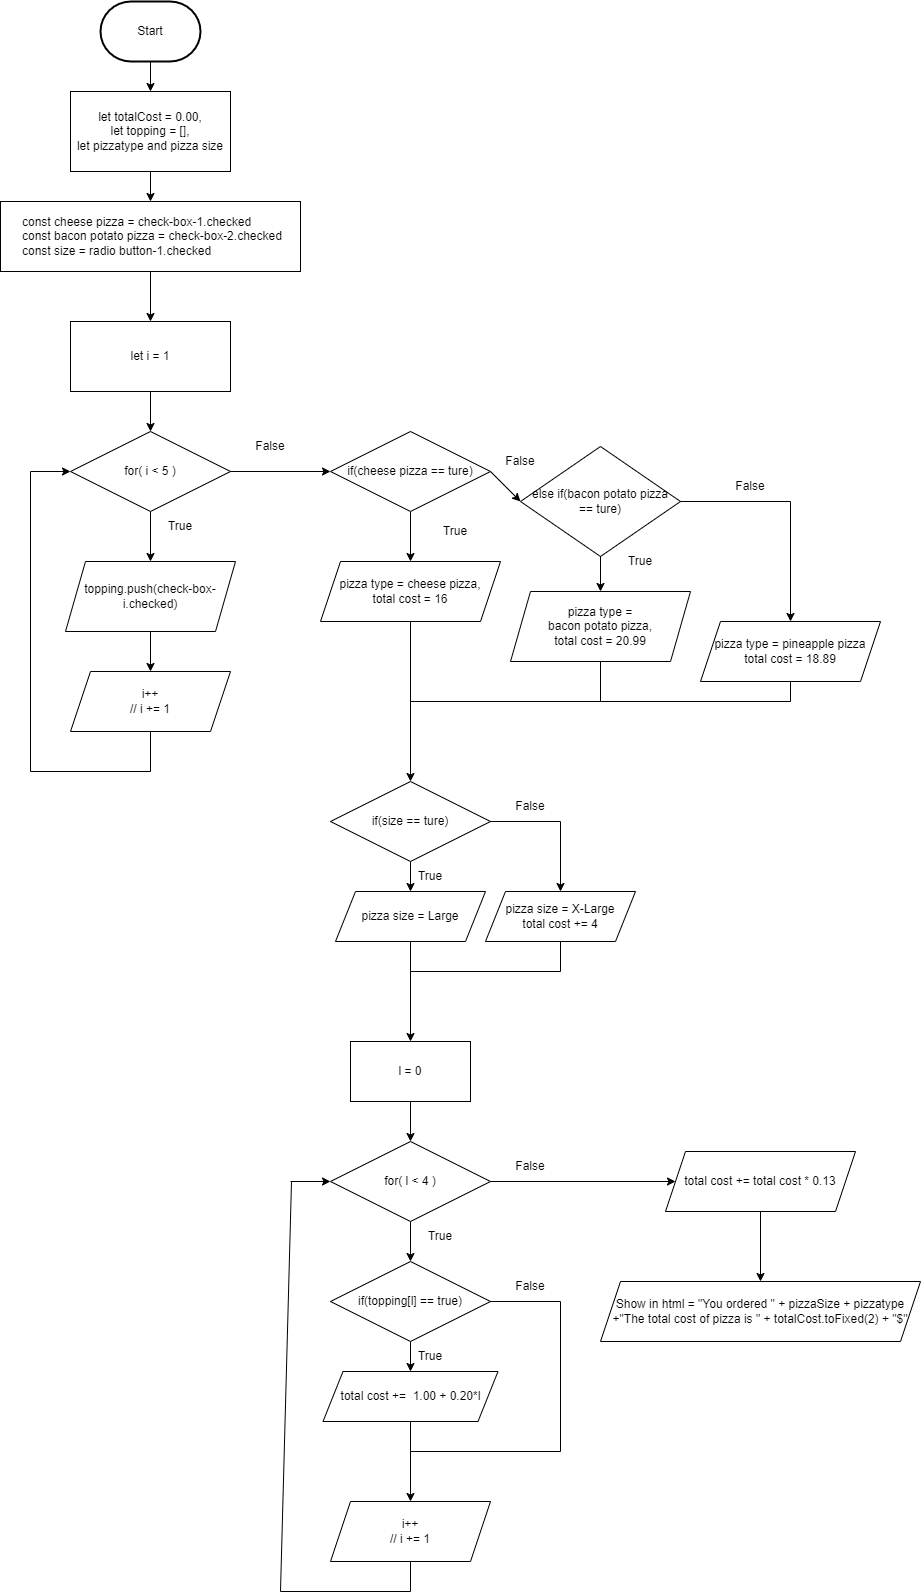

The diagram above was exported from draw.io. Its source (the exported page's mxGraphModel, read from the mxfile embedded in the PNG):
<mxGraphModel dx="698" dy="516" grid="1" gridSize="10" guides="1" tooltips="1" connect="1" arrows="1" fold="1" page="1" pageScale="1" pageWidth="850" pageHeight="1100" math="0" shadow="0">
  <root>
    <mxCell id="0" />
    <mxCell id="1" parent="0" />
    <mxCell id="5" style="edgeStyle=none;html=1;" parent="1" source="2" target="4" edge="1">
      <mxGeometry relative="1" as="geometry" />
    </mxCell>
    <mxCell id="2" value="Start" style="strokeWidth=2;html=1;shape=mxgraph.flowchart.terminator;whiteSpace=wrap;" parent="1" vertex="1">
      <mxGeometry x="100" y="20" width="100" height="60" as="geometry" />
    </mxCell>
    <mxCell id="8" style="edgeStyle=none;html=1;entryX=0.5;entryY=0;entryDx=0;entryDy=0;" parent="1" source="4" target="28" edge="1">
      <mxGeometry relative="1" as="geometry">
        <mxPoint x="150" y="270" as="targetPoint" />
      </mxGeometry>
    </mxCell>
    <mxCell id="4" value="let totalCost = 0.00,&lt;br&gt;let topping = [],&lt;br&gt;let pizzatype and pizza size" style="rounded=0;whiteSpace=wrap;html=1;" parent="1" vertex="1">
      <mxGeometry x="70" y="110" width="160" height="80" as="geometry" />
    </mxCell>
    <mxCell id="11" style="edgeStyle=none;html=1;entryX=0.5;entryY=0;entryDx=0;entryDy=0;" parent="1" source="6" target="10" edge="1">
      <mxGeometry relative="1" as="geometry" />
    </mxCell>
    <mxCell id="6" value="for( i &amp;lt; 5 )" style="rhombus;whiteSpace=wrap;html=1;" parent="1" vertex="1">
      <mxGeometry x="70" y="450" width="160" height="80" as="geometry" />
    </mxCell>
    <mxCell id="9" style="edgeStyle=none;html=1;entryX=0.5;entryY=0;entryDx=0;entryDy=0;" parent="1" source="7" target="6" edge="1">
      <mxGeometry relative="1" as="geometry" />
    </mxCell>
    <mxCell id="7" value="let i = 1" style="rounded=0;whiteSpace=wrap;html=1;" parent="1" vertex="1">
      <mxGeometry x="70" y="340" width="160" height="70" as="geometry" />
    </mxCell>
    <mxCell id="13" style="edgeStyle=none;html=1;" parent="1" source="10" target="12" edge="1">
      <mxGeometry relative="1" as="geometry" />
    </mxCell>
    <mxCell id="10" value="topping.push(check-box-i.checked)" style="shape=parallelogram;perimeter=parallelogramPerimeter;whiteSpace=wrap;html=1;fixedSize=1;" parent="1" vertex="1">
      <mxGeometry x="65" y="580" width="170" height="70" as="geometry" />
    </mxCell>
    <mxCell id="12" value="i++&lt;br&gt;// i += 1" style="shape=parallelogram;perimeter=parallelogramPerimeter;whiteSpace=wrap;html=1;fixedSize=1;" parent="1" vertex="1">
      <mxGeometry x="70" y="690" width="160" height="60" as="geometry" />
    </mxCell>
    <mxCell id="17" value="True" style="text;html=1;strokeColor=none;fillColor=none;align=center;verticalAlign=middle;whiteSpace=wrap;rounded=0;" parent="1" vertex="1">
      <mxGeometry x="150" y="530" width="60" height="30" as="geometry" />
    </mxCell>
    <mxCell id="21" value="False" style="text;html=1;strokeColor=none;fillColor=none;align=center;verticalAlign=middle;whiteSpace=wrap;rounded=0;" parent="1" vertex="1">
      <mxGeometry x="240" y="450" width="60" height="30" as="geometry" />
    </mxCell>
    <mxCell id="23" value="" style="endArrow=none;html=1;entryX=0.5;entryY=1;entryDx=0;entryDy=0;" parent="1" target="12" edge="1">
      <mxGeometry width="50" height="50" relative="1" as="geometry">
        <mxPoint x="150" y="790" as="sourcePoint" />
        <mxPoint x="270" y="660" as="targetPoint" />
      </mxGeometry>
    </mxCell>
    <mxCell id="24" value="" style="endArrow=none;html=1;" parent="1" edge="1">
      <mxGeometry width="50" height="50" relative="1" as="geometry">
        <mxPoint x="150" y="790" as="sourcePoint" />
        <mxPoint x="30" y="790" as="targetPoint" />
      </mxGeometry>
    </mxCell>
    <mxCell id="25" value="" style="endArrow=none;html=1;" parent="1" edge="1">
      <mxGeometry width="50" height="50" relative="1" as="geometry">
        <mxPoint x="30" y="490" as="sourcePoint" />
        <mxPoint x="30" y="790" as="targetPoint" />
      </mxGeometry>
    </mxCell>
    <mxCell id="26" value="" style="endArrow=classic;html=1;entryX=0;entryY=0.5;entryDx=0;entryDy=0;" parent="1" target="6" edge="1">
      <mxGeometry width="50" height="50" relative="1" as="geometry">
        <mxPoint x="30" y="490" as="sourcePoint" />
        <mxPoint x="270" y="660" as="targetPoint" />
      </mxGeometry>
    </mxCell>
    <mxCell id="27" value="" style="endArrow=classic;html=1;exitX=1;exitY=0.5;exitDx=0;exitDy=0;" parent="1" source="6" edge="1">
      <mxGeometry width="50" height="50" relative="1" as="geometry">
        <mxPoint x="220" y="710" as="sourcePoint" />
        <mxPoint x="330" y="490" as="targetPoint" />
      </mxGeometry>
    </mxCell>
    <mxCell id="29" style="edgeStyle=none;html=1;entryX=0.5;entryY=0;entryDx=0;entryDy=0;" parent="1" source="28" target="7" edge="1">
      <mxGeometry relative="1" as="geometry" />
    </mxCell>
    <mxCell id="28" value="&amp;nbsp; &amp;nbsp; &amp;nbsp; const cheese pizza = check-box-1.checked&lt;br&gt;&amp;nbsp; &amp;nbsp; &amp;nbsp; const bacon potato pizza = check-box-2.checked&lt;br&gt;&amp;nbsp; &amp;nbsp; &amp;nbsp; const size = radio button-1.checked" style="rounded=0;whiteSpace=wrap;html=1;align=left;" parent="1" vertex="1">
      <mxGeometry y="220" width="300" height="70" as="geometry" />
    </mxCell>
    <mxCell id="32" style="edgeStyle=none;html=1;entryX=0.5;entryY=0;entryDx=0;entryDy=0;" edge="1" parent="1" source="30" target="31">
      <mxGeometry relative="1" as="geometry" />
    </mxCell>
    <mxCell id="34" style="edgeStyle=none;html=1;exitX=1;exitY=0.5;exitDx=0;exitDy=0;entryX=0;entryY=0.5;entryDx=0;entryDy=0;" edge="1" parent="1" source="30" target="33">
      <mxGeometry relative="1" as="geometry" />
    </mxCell>
    <mxCell id="30" value="if(cheese pizza == ture)" style="rhombus;whiteSpace=wrap;html=1;" vertex="1" parent="1">
      <mxGeometry x="330" y="450" width="160" height="80" as="geometry" />
    </mxCell>
    <mxCell id="39" style="edgeStyle=none;html=1;" edge="1" parent="1" source="31">
      <mxGeometry relative="1" as="geometry">
        <mxPoint x="410" y="800" as="targetPoint" />
      </mxGeometry>
    </mxCell>
    <mxCell id="31" value="pizza type = cheese pizza,&lt;br&gt;total cost = 16" style="shape=parallelogram;perimeter=parallelogramPerimeter;whiteSpace=wrap;html=1;fixedSize=1;" vertex="1" parent="1">
      <mxGeometry x="320" y="580" width="180" height="60" as="geometry" />
    </mxCell>
    <mxCell id="37" style="edgeStyle=none;html=1;" edge="1" parent="1" source="33" target="35">
      <mxGeometry relative="1" as="geometry" />
    </mxCell>
    <mxCell id="33" value="else if(bacon potato pizza&lt;br&gt;== ture)" style="rhombus;whiteSpace=wrap;html=1;" vertex="1" parent="1">
      <mxGeometry x="520" y="465" width="160" height="110" as="geometry" />
    </mxCell>
    <mxCell id="35" value="pizza type = &lt;br&gt;bacon potato pizza,&lt;br&gt;total cost = 20.99" style="shape=parallelogram;perimeter=parallelogramPerimeter;whiteSpace=wrap;html=1;fixedSize=1;" vertex="1" parent="1">
      <mxGeometry x="510" y="610" width="180" height="70" as="geometry" />
    </mxCell>
    <mxCell id="38" value="pizza type = pineapple pizza&lt;br&gt;total cost = 18.89" style="shape=parallelogram;perimeter=parallelogramPerimeter;whiteSpace=wrap;html=1;fixedSize=1;" vertex="1" parent="1">
      <mxGeometry x="700" y="640" width="180" height="60" as="geometry" />
    </mxCell>
    <mxCell id="40" value="" style="endArrow=none;html=1;entryX=0.5;entryY=1;entryDx=0;entryDy=0;" edge="1" parent="1" target="35">
      <mxGeometry width="50" height="50" relative="1" as="geometry">
        <mxPoint x="600" y="720" as="sourcePoint" />
        <mxPoint x="550" y="620" as="targetPoint" />
      </mxGeometry>
    </mxCell>
    <mxCell id="41" value="" style="endArrow=none;html=1;" edge="1" parent="1">
      <mxGeometry width="50" height="50" relative="1" as="geometry">
        <mxPoint x="790" y="720" as="sourcePoint" />
        <mxPoint x="410" y="720" as="targetPoint" />
      </mxGeometry>
    </mxCell>
    <mxCell id="42" value="" style="endArrow=none;html=1;entryX=0.5;entryY=1;entryDx=0;entryDy=0;" edge="1" parent="1" target="38">
      <mxGeometry width="50" height="50" relative="1" as="geometry">
        <mxPoint x="790" y="720" as="sourcePoint" />
        <mxPoint x="640" y="630" as="targetPoint" />
      </mxGeometry>
    </mxCell>
    <mxCell id="43" value="" style="endArrow=none;html=1;entryX=1;entryY=0.5;entryDx=0;entryDy=0;" edge="1" parent="1" target="33">
      <mxGeometry width="50" height="50" relative="1" as="geometry">
        <mxPoint x="790" y="520" as="sourcePoint" />
        <mxPoint x="760" y="630" as="targetPoint" />
      </mxGeometry>
    </mxCell>
    <mxCell id="44" value="" style="endArrow=classic;html=1;entryX=0.5;entryY=0;entryDx=0;entryDy=0;" edge="1" parent="1" target="38">
      <mxGeometry width="50" height="50" relative="1" as="geometry">
        <mxPoint x="790" y="520" as="sourcePoint" />
        <mxPoint x="760" y="630" as="targetPoint" />
      </mxGeometry>
    </mxCell>
    <mxCell id="45" value="False" style="text;html=1;strokeColor=none;fillColor=none;align=center;verticalAlign=middle;whiteSpace=wrap;rounded=0;" vertex="1" parent="1">
      <mxGeometry x="490" y="465" width="60" height="30" as="geometry" />
    </mxCell>
    <mxCell id="46" value="False" style="text;html=1;strokeColor=none;fillColor=none;align=center;verticalAlign=middle;whiteSpace=wrap;rounded=0;" vertex="1" parent="1">
      <mxGeometry x="720" y="490" width="60" height="30" as="geometry" />
    </mxCell>
    <mxCell id="47" value="True" style="text;html=1;strokeColor=none;fillColor=none;align=center;verticalAlign=middle;whiteSpace=wrap;rounded=0;" vertex="1" parent="1">
      <mxGeometry x="425" y="535" width="60" height="30" as="geometry" />
    </mxCell>
    <mxCell id="50" value="True" style="text;html=1;strokeColor=none;fillColor=none;align=center;verticalAlign=middle;whiteSpace=wrap;rounded=0;" vertex="1" parent="1">
      <mxGeometry x="610" y="565" width="60" height="30" as="geometry" />
    </mxCell>
    <mxCell id="54" style="edgeStyle=none;html=1;entryX=0.5;entryY=0;entryDx=0;entryDy=0;" edge="1" parent="1" source="52" target="53">
      <mxGeometry relative="1" as="geometry" />
    </mxCell>
    <mxCell id="52" value="if(size == ture)" style="rhombus;whiteSpace=wrap;html=1;" vertex="1" parent="1">
      <mxGeometry x="330" y="800" width="160" height="80" as="geometry" />
    </mxCell>
    <mxCell id="64" style="edgeStyle=none;html=1;" edge="1" parent="1" source="53">
      <mxGeometry relative="1" as="geometry">
        <mxPoint x="409.9999999999999" y="1060" as="targetPoint" />
      </mxGeometry>
    </mxCell>
    <mxCell id="53" value="pizza size = Large" style="shape=parallelogram;perimeter=parallelogramPerimeter;whiteSpace=wrap;html=1;fixedSize=1;" vertex="1" parent="1">
      <mxGeometry x="335" y="910" width="150" height="50" as="geometry" />
    </mxCell>
    <mxCell id="55" value="pizza size = X-Large&lt;br&gt;total cost += 4" style="shape=parallelogram;perimeter=parallelogramPerimeter;whiteSpace=wrap;html=1;fixedSize=1;" vertex="1" parent="1">
      <mxGeometry x="485" y="910" width="150" height="50" as="geometry" />
    </mxCell>
    <mxCell id="57" value="" style="endArrow=none;html=1;entryX=1;entryY=0.5;entryDx=0;entryDy=0;" edge="1" parent="1" target="52">
      <mxGeometry width="50" height="50" relative="1" as="geometry">
        <mxPoint x="560" y="840" as="sourcePoint" />
        <mxPoint x="540" y="900" as="targetPoint" />
      </mxGeometry>
    </mxCell>
    <mxCell id="58" value="" style="endArrow=classic;html=1;entryX=0.5;entryY=0;entryDx=0;entryDy=0;" edge="1" parent="1" target="55">
      <mxGeometry width="50" height="50" relative="1" as="geometry">
        <mxPoint x="560" y="840" as="sourcePoint" />
        <mxPoint x="540" y="900" as="targetPoint" />
      </mxGeometry>
    </mxCell>
    <mxCell id="59" value="True" style="text;html=1;strokeColor=none;fillColor=none;align=center;verticalAlign=middle;whiteSpace=wrap;rounded=0;" vertex="1" parent="1">
      <mxGeometry x="400" y="880" width="60" height="30" as="geometry" />
    </mxCell>
    <mxCell id="60" value="False" style="text;html=1;strokeColor=none;fillColor=none;align=center;verticalAlign=middle;whiteSpace=wrap;rounded=0;" vertex="1" parent="1">
      <mxGeometry x="500" y="810" width="60" height="30" as="geometry" />
    </mxCell>
    <mxCell id="61" value="" style="endArrow=none;html=1;entryX=0.5;entryY=1;entryDx=0;entryDy=0;" edge="1" parent="1" target="55">
      <mxGeometry width="50" height="50" relative="1" as="geometry">
        <mxPoint x="560" y="990" as="sourcePoint" />
        <mxPoint x="540" y="960" as="targetPoint" />
      </mxGeometry>
    </mxCell>
    <mxCell id="63" value="" style="endArrow=none;html=1;" edge="1" parent="1">
      <mxGeometry width="50" height="50" relative="1" as="geometry">
        <mxPoint x="560" y="990" as="sourcePoint" />
        <mxPoint x="410" y="990" as="targetPoint" />
      </mxGeometry>
    </mxCell>
    <mxCell id="90" style="edgeStyle=none;html=1;entryX=0.5;entryY=0;entryDx=0;entryDy=0;" edge="1" parent="1" source="66" target="79">
      <mxGeometry relative="1" as="geometry" />
    </mxCell>
    <mxCell id="91" style="edgeStyle=none;html=1;entryX=0;entryY=0.5;entryDx=0;entryDy=0;" edge="1" parent="1" source="66" target="93">
      <mxGeometry relative="1" as="geometry">
        <mxPoint x="610" y="1200" as="targetPoint" />
      </mxGeometry>
    </mxCell>
    <mxCell id="66" value="for( l &amp;lt; 4 )" style="rhombus;whiteSpace=wrap;html=1;" vertex="1" parent="1">
      <mxGeometry x="330" y="1160" width="160" height="80" as="geometry" />
    </mxCell>
    <mxCell id="69" value="i++&lt;br&gt;// i += 1" style="shape=parallelogram;perimeter=parallelogramPerimeter;whiteSpace=wrap;html=1;fixedSize=1;" vertex="1" parent="1">
      <mxGeometry x="330" y="1520" width="160" height="60" as="geometry" />
    </mxCell>
    <mxCell id="70" value="True" style="text;html=1;strokeColor=none;fillColor=none;align=center;verticalAlign=middle;whiteSpace=wrap;rounded=0;" vertex="1" parent="1">
      <mxGeometry x="410" y="1240" width="60" height="30" as="geometry" />
    </mxCell>
    <mxCell id="71" value="" style="endArrow=none;html=1;" edge="1" parent="1">
      <mxGeometry width="50" height="50" relative="1" as="geometry">
        <mxPoint x="410" y="1610" as="sourcePoint" />
        <mxPoint x="410" y="1580" as="targetPoint" />
      </mxGeometry>
    </mxCell>
    <mxCell id="72" value="" style="endArrow=none;html=1;" edge="1" parent="1">
      <mxGeometry width="50" height="50" relative="1" as="geometry">
        <mxPoint x="410" y="1610" as="sourcePoint" />
        <mxPoint x="280" y="1610" as="targetPoint" />
      </mxGeometry>
    </mxCell>
    <mxCell id="73" value="" style="endArrow=none;html=1;" edge="1" parent="1">
      <mxGeometry width="50" height="50" relative="1" as="geometry">
        <mxPoint x="291" y="1200" as="sourcePoint" />
        <mxPoint x="280" y="1610" as="targetPoint" />
      </mxGeometry>
    </mxCell>
    <mxCell id="74" value="" style="endArrow=classic;html=1;entryX=0;entryY=0.5;entryDx=0;entryDy=0;" edge="1" parent="1" target="66">
      <mxGeometry width="50" height="50" relative="1" as="geometry">
        <mxPoint x="290" y="1200" as="sourcePoint" />
        <mxPoint x="530" y="1370" as="targetPoint" />
      </mxGeometry>
    </mxCell>
    <mxCell id="77" style="edgeStyle=none;html=1;" edge="1" parent="1" source="76" target="66">
      <mxGeometry relative="1" as="geometry" />
    </mxCell>
    <mxCell id="76" value="l = 0" style="rounded=0;whiteSpace=wrap;html=1;" vertex="1" parent="1">
      <mxGeometry x="350" y="1060" width="120" height="60" as="geometry" />
    </mxCell>
    <mxCell id="78" style="edgeStyle=none;html=1;entryX=0.5;entryY=0;entryDx=0;entryDy=0;" edge="1" parent="1" source="79" target="80">
      <mxGeometry relative="1" as="geometry" />
    </mxCell>
    <mxCell id="79" value="if(topping[l] == true)" style="rhombus;whiteSpace=wrap;html=1;" vertex="1" parent="1">
      <mxGeometry x="330" y="1280" width="160" height="80" as="geometry" />
    </mxCell>
    <mxCell id="89" style="edgeStyle=none;html=1;" edge="1" parent="1" source="80">
      <mxGeometry relative="1" as="geometry">
        <mxPoint x="410" y="1520" as="targetPoint" />
      </mxGeometry>
    </mxCell>
    <mxCell id="80" value="total cost +=&amp;nbsp; 1.00 + 0.20*l" style="shape=parallelogram;perimeter=parallelogramPerimeter;whiteSpace=wrap;html=1;fixedSize=1;" vertex="1" parent="1">
      <mxGeometry x="322.5" y="1390" width="175" height="50" as="geometry" />
    </mxCell>
    <mxCell id="82" value="" style="endArrow=none;html=1;entryX=1;entryY=0.5;entryDx=0;entryDy=0;" edge="1" parent="1" target="79">
      <mxGeometry width="50" height="50" relative="1" as="geometry">
        <mxPoint x="560" y="1320" as="sourcePoint" />
        <mxPoint x="540" y="1380" as="targetPoint" />
      </mxGeometry>
    </mxCell>
    <mxCell id="84" value="True" style="text;html=1;strokeColor=none;fillColor=none;align=center;verticalAlign=middle;whiteSpace=wrap;rounded=0;" vertex="1" parent="1">
      <mxGeometry x="400" y="1360" width="60" height="30" as="geometry" />
    </mxCell>
    <mxCell id="85" value="False" style="text;html=1;strokeColor=none;fillColor=none;align=center;verticalAlign=middle;whiteSpace=wrap;rounded=0;" vertex="1" parent="1">
      <mxGeometry x="500" y="1290" width="60" height="30" as="geometry" />
    </mxCell>
    <mxCell id="86" value="" style="endArrow=none;html=1;entryX=1;entryY=1;entryDx=0;entryDy=0;" edge="1" parent="1" target="85">
      <mxGeometry width="50" height="50" relative="1" as="geometry">
        <mxPoint x="560" y="1470" as="sourcePoint" />
        <mxPoint x="560" y="1440" as="targetPoint" />
      </mxGeometry>
    </mxCell>
    <mxCell id="87" value="" style="endArrow=none;html=1;" edge="1" parent="1">
      <mxGeometry width="50" height="50" relative="1" as="geometry">
        <mxPoint x="560" y="1470" as="sourcePoint" />
        <mxPoint x="410" y="1470" as="targetPoint" />
      </mxGeometry>
    </mxCell>
    <mxCell id="92" value="False" style="text;html=1;strokeColor=none;fillColor=none;align=center;verticalAlign=middle;whiteSpace=wrap;rounded=0;" vertex="1" parent="1">
      <mxGeometry x="500" y="1170" width="60" height="30" as="geometry" />
    </mxCell>
    <mxCell id="96" style="edgeStyle=none;html=1;entryX=0.5;entryY=0;entryDx=0;entryDy=0;" edge="1" parent="1" source="93" target="95">
      <mxGeometry relative="1" as="geometry" />
    </mxCell>
    <mxCell id="93" value="total cost += total cost * 0.13" style="shape=parallelogram;perimeter=parallelogramPerimeter;whiteSpace=wrap;html=1;fixedSize=1;" vertex="1" parent="1">
      <mxGeometry x="665" y="1170" width="190" height="60" as="geometry" />
    </mxCell>
    <mxCell id="95" value="Show in html = &quot;You ordered &quot; + pizzaSize + pizzatype +&quot;The total cost of pizza is &quot; + totalCost.toFixed(2) + &quot;$&quot;" style="shape=parallelogram;perimeter=parallelogramPerimeter;whiteSpace=wrap;html=1;fixedSize=1;" vertex="1" parent="1">
      <mxGeometry x="600" y="1300" width="320" height="60" as="geometry" />
    </mxCell>
  </root>
</mxGraphModel>